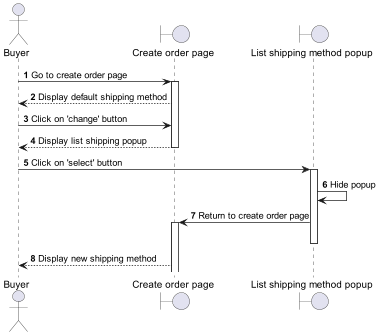

The diagram above was rendered by PlantUML. Its source (embedded in the PNG):
@startuml
autonumber
actor "Buyer" as Buyer
boundary "Create order page" as Page
boundary "List shipping method popup" as Popup

Buyer -> Page ++: Go to create order page
Page --> Buyer: Display default shipping method
Buyer -> Page: Click on 'change' button
Page --> Buyer: Display list shipping popup
Page--
Buyer -> Popup ++: Click on 'select' button
Popup -> Popup: Hide popup
Popup -> Page ++: Return to create order page
Popup--
Page --> Buyer: Display new shipping method
@enduml